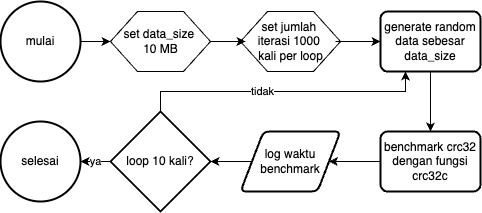

The diagram above was exported from draw.io. Its source (the exported page's mxGraphModel, read from the mxfile embedded in the PNG):
<mxGraphModel dx="776" dy="567" grid="1" gridSize="10" guides="1" tooltips="1" connect="1" arrows="1" fold="1" page="1" pageScale="1" pageWidth="850" pageHeight="1100" math="0" shadow="0">
  <root>
    <mxCell id="0" />
    <mxCell id="1" parent="0" />
    <mxCell id="rM3_IN2B42TQr11a04aY-16" value="" style="edgeStyle=orthogonalEdgeStyle;rounded=0;orthogonalLoop=1;jettySize=auto;html=1;" edge="1" parent="1" source="rM3_IN2B42TQr11a04aY-2" target="rM3_IN2B42TQr11a04aY-4">
      <mxGeometry relative="1" as="geometry" />
    </mxCell>
    <mxCell id="rM3_IN2B42TQr11a04aY-2" value="mulai" style="strokeWidth=2;html=1;shape=mxgraph.flowchart.start_2;whiteSpace=wrap;" vertex="1" parent="1">
      <mxGeometry x="40" y="40" width="80" height="80" as="geometry" />
    </mxCell>
    <mxCell id="rM3_IN2B42TQr11a04aY-5" value="" style="group" vertex="1" connectable="0" parent="1">
      <mxGeometry x="150" y="50" width="100" height="60" as="geometry" />
    </mxCell>
    <mxCell id="rM3_IN2B42TQr11a04aY-3" value="" style="verticalLabelPosition=bottom;verticalAlign=top;html=1;shape=hexagon;perimeter=hexagonPerimeter2;arcSize=6;size=0.27;" vertex="1" parent="rM3_IN2B42TQr11a04aY-5">
      <mxGeometry width="100" height="60" as="geometry" />
    </mxCell>
    <mxCell id="rM3_IN2B42TQr11a04aY-4" value="set data_size&amp;nbsp;&lt;div&gt;10 MB&lt;/div&gt;" style="text;html=1;align=center;verticalAlign=middle;resizable=0;points=[];autosize=1;strokeColor=none;fillColor=none;" vertex="1" parent="rM3_IN2B42TQr11a04aY-5">
      <mxGeometry y="10" width="100" height="40" as="geometry" />
    </mxCell>
    <mxCell id="rM3_IN2B42TQr11a04aY-8" value="" style="group" vertex="1" connectable="0" parent="1">
      <mxGeometry x="280" y="50" width="100" height="60" as="geometry" />
    </mxCell>
    <mxCell id="rM3_IN2B42TQr11a04aY-6" value="" style="verticalLabelPosition=bottom;verticalAlign=top;html=1;shape=hexagon;perimeter=hexagonPerimeter2;arcSize=6;size=0.27;" vertex="1" parent="rM3_IN2B42TQr11a04aY-8">
      <mxGeometry width="100" height="60" as="geometry" />
    </mxCell>
    <mxCell id="rM3_IN2B42TQr11a04aY-7" value="set jumlah&amp;nbsp;&lt;div&gt;iterasi&amp;nbsp;&lt;span style=&quot;background-color: initial;&quot;&gt;1000&amp;nbsp;&lt;/span&gt;&lt;/div&gt;&lt;div&gt;&lt;span style=&quot;background-color: initial;&quot;&gt;kali per loop&lt;/span&gt;&lt;/div&gt;" style="text;html=1;align=center;verticalAlign=middle;resizable=0;points=[];autosize=1;strokeColor=none;fillColor=none;" vertex="1" parent="rM3_IN2B42TQr11a04aY-8">
      <mxGeometry x="5" width="90" height="60" as="geometry" />
    </mxCell>
    <mxCell id="rM3_IN2B42TQr11a04aY-19" value="" style="edgeStyle=orthogonalEdgeStyle;rounded=0;orthogonalLoop=1;jettySize=auto;html=1;" edge="1" parent="1" source="rM3_IN2B42TQr11a04aY-10" target="rM3_IN2B42TQr11a04aY-11">
      <mxGeometry relative="1" as="geometry" />
    </mxCell>
    <mxCell id="rM3_IN2B42TQr11a04aY-10" value="generate random data sebesar data_size" style="rounded=1;whiteSpace=wrap;html=1;absoluteArcSize=1;arcSize=14;strokeWidth=2;" vertex="1" parent="1">
      <mxGeometry x="420" y="50" width="100" height="60" as="geometry" />
    </mxCell>
    <mxCell id="rM3_IN2B42TQr11a04aY-20" value="" style="edgeStyle=orthogonalEdgeStyle;rounded=0;orthogonalLoop=1;jettySize=auto;html=1;" edge="1" parent="1" source="rM3_IN2B42TQr11a04aY-11" target="rM3_IN2B42TQr11a04aY-13">
      <mxGeometry relative="1" as="geometry" />
    </mxCell>
    <mxCell id="rM3_IN2B42TQr11a04aY-11" value="benchmark crc32 dengan fungsi crc32c" style="rounded=1;whiteSpace=wrap;html=1;absoluteArcSize=1;arcSize=14;strokeWidth=2;" vertex="1" parent="1">
      <mxGeometry x="420" y="170" width="100" height="60" as="geometry" />
    </mxCell>
    <mxCell id="rM3_IN2B42TQr11a04aY-21" value="" style="edgeStyle=orthogonalEdgeStyle;rounded=0;orthogonalLoop=1;jettySize=auto;html=1;" edge="1" parent="1" source="rM3_IN2B42TQr11a04aY-13" target="rM3_IN2B42TQr11a04aY-14">
      <mxGeometry relative="1" as="geometry" />
    </mxCell>
    <mxCell id="rM3_IN2B42TQr11a04aY-13" value="log waktu benchmark" style="shape=parallelogram;html=1;strokeWidth=2;perimeter=parallelogramPerimeter;whiteSpace=wrap;rounded=1;arcSize=12;size=0.23;" vertex="1" parent="1">
      <mxGeometry x="280" y="170" width="100" height="60" as="geometry" />
    </mxCell>
    <mxCell id="rM3_IN2B42TQr11a04aY-22" value="ya" style="edgeStyle=orthogonalEdgeStyle;rounded=0;orthogonalLoop=1;jettySize=auto;html=1;" edge="1" parent="1" source="rM3_IN2B42TQr11a04aY-14" target="rM3_IN2B42TQr11a04aY-15">
      <mxGeometry relative="1" as="geometry" />
    </mxCell>
    <mxCell id="rM3_IN2B42TQr11a04aY-24" style="edgeStyle=orthogonalEdgeStyle;rounded=0;orthogonalLoop=1;jettySize=auto;html=1;exitX=0.5;exitY=0;exitDx=0;exitDy=0;exitPerimeter=0;entryX=0.25;entryY=1;entryDx=0;entryDy=0;" edge="1" parent="1" source="rM3_IN2B42TQr11a04aY-14" target="rM3_IN2B42TQr11a04aY-10">
      <mxGeometry relative="1" as="geometry" />
    </mxCell>
    <mxCell id="rM3_IN2B42TQr11a04aY-25" value="tidak" style="edgeLabel;html=1;align=center;verticalAlign=middle;resizable=0;points=[];" vertex="1" connectable="0" parent="rM3_IN2B42TQr11a04aY-24">
      <mxGeometry x="-0.1474" relative="1" as="geometry">
        <mxPoint as="offset" />
      </mxGeometry>
    </mxCell>
    <mxCell id="rM3_IN2B42TQr11a04aY-14" value="loop 10 kali?" style="strokeWidth=2;html=1;shape=mxgraph.flowchart.decision;whiteSpace=wrap;" vertex="1" parent="1">
      <mxGeometry x="150" y="150" width="100" height="100" as="geometry" />
    </mxCell>
    <mxCell id="rM3_IN2B42TQr11a04aY-15" value="selesai" style="strokeWidth=2;html=1;shape=mxgraph.flowchart.start_2;whiteSpace=wrap;" vertex="1" parent="1">
      <mxGeometry x="40" y="160" width="80" height="80" as="geometry" />
    </mxCell>
    <mxCell id="rM3_IN2B42TQr11a04aY-17" value="" style="edgeStyle=orthogonalEdgeStyle;rounded=0;orthogonalLoop=1;jettySize=auto;html=1;" edge="1" parent="1" source="rM3_IN2B42TQr11a04aY-4" target="rM3_IN2B42TQr11a04aY-7">
      <mxGeometry relative="1" as="geometry" />
    </mxCell>
    <mxCell id="rM3_IN2B42TQr11a04aY-18" value="" style="edgeStyle=orthogonalEdgeStyle;rounded=0;orthogonalLoop=1;jettySize=auto;html=1;" edge="1" parent="1" source="rM3_IN2B42TQr11a04aY-7" target="rM3_IN2B42TQr11a04aY-10">
      <mxGeometry relative="1" as="geometry" />
    </mxCell>
  </root>
</mxGraphModel>